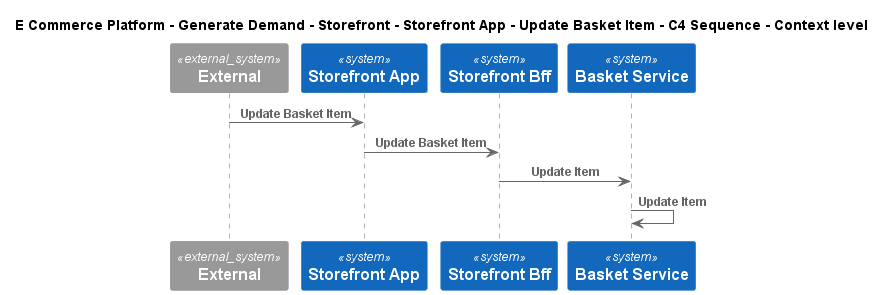

The diagram above was rendered by PlantUML. Its source (embedded in the PNG):
@startuml
!include ..\..\..\..\..\..\..\.c4s\C4_Sequence.puml
SHOW_FOOT_BOXES()

title E Commerce Platform - Generate Demand - Storefront - Storefront App - Update Basket Item - C4 Sequence - Context level

System_Ext(C4InterFlow.SoftwareSystems.ExternalSystem, "External", "")
System(ECommercePlatform.GenerateDemand.Storefront.SoftwareSystems.StorefrontApp, "Storefront App", "")
System(ECommercePlatform.GenerateDemand.Storefront.SoftwareSystems.StorefrontBff, "Storefront Bff", "")
System(ECommercePlatform.GenerateDemand.Basket.SoftwareSystems.BasketService, "Basket Service", "")

Rel(C4InterFlow.SoftwareSystems.ExternalSystem, ECommercePlatform.GenerateDemand.Storefront.SoftwareSystems.StorefrontApp, "Update Basket Item")
Rel(ECommercePlatform.GenerateDemand.Storefront.SoftwareSystems.StorefrontApp, ECommercePlatform.GenerateDemand.Storefront.SoftwareSystems.StorefrontBff, "Update Basket Item")
Rel(ECommercePlatform.GenerateDemand.Storefront.SoftwareSystems.StorefrontBff, ECommercePlatform.GenerateDemand.Basket.SoftwareSystems.BasketService, "Update Item")
Rel(ECommercePlatform.GenerateDemand.Basket.SoftwareSystems.BasketService, ECommercePlatform.GenerateDemand.Basket.SoftwareSystems.BasketService, "Update Item")


@enduml